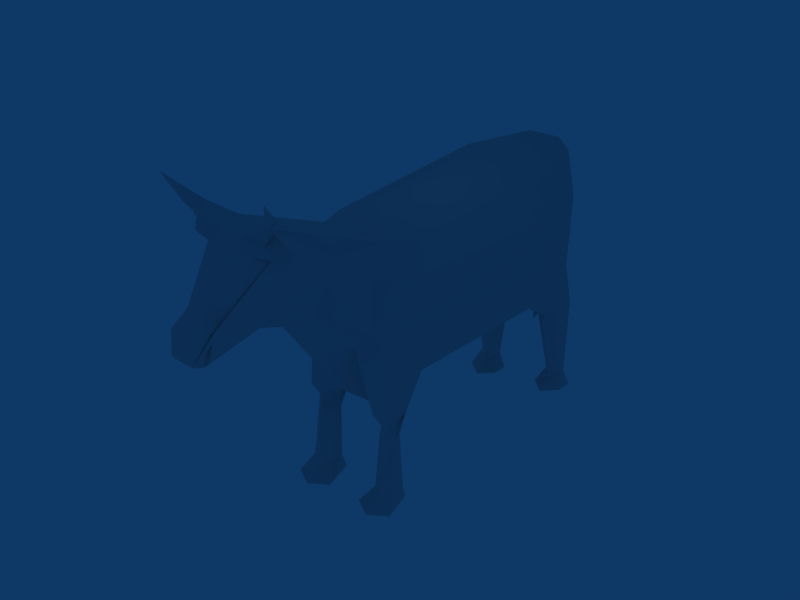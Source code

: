 # Source: cow.blend  (saved by Blender 2.49.2; exported with 4.5.12 LTS)
import bpy
from mathutils import Matrix  # noqa: F401  (used for matrix-valued properties, if any)

bpy.ops.wm.read_factory_settings(use_empty=True)
scene = bpy.context.scene
scene.name = 'Scene'

# ---- collections
col_collection_1 = bpy.data.collections.new('Collection 1'); scene.collection.children.link(col_collection_1)

# ---- materials (node trees are filled in below, after node groups)
mat_material = bpy.data.materials.new('Material')
mat_material.alpha_threshold = 0.0
mat_material.roughness = 0.5
mat_material.line_color = (0.0, 0.0, 0.0, 1.0)

# ---- material node trees

# ---- world
world_world = bpy.data.worlds.new('World'); scene.world = world_world
world_world.color = (0.05656, 0.2208, 0.4)
world_world.use_sun_shadow = False
world_world.sun_shadow_jitter_overblur = 0.0
world_world.cycles.sampling_method = 'MANUAL'
world_world.cycles.sample_map_resolution = 256

# ---- lights
light_spot = bpy.data.lights.new('Spot', 'POINT')
light_spot.transmission_factor = 0.0
light_spot.cutoff_distance = 30.0
light_spot.energy = 100.0
light_spot.shadow_buffer_clip_start = 1.001
light_spot.shadow_soft_size = 1.0
light_spot.shadow_maximum_resolution = 0.006
light_spot.use_absolute_resolution = True
light_spot.cycles.use_multiple_importance_sampling = False

# ---- meshes
me_mesh = bpy.data.meshes.new('Mesh')
me_mesh.from_pydata([(6.937, 23.04, -11.03), (1.239, 24.35, -12.49), (-1.456, 23.56, -12.49), (-7.694, 22.77, -10.48), (6.86, 14.38, -14.49), (1.162, 14.12, -15.95), (-1.533, 14.38, -15.95), (-7.694, 14.64, -13.03), (6.706, -8.171, -13.76), (1.008, -8.171, -15.95), (-1.764, -8.171, -15.77), (-7.925, -8.171, -13.03), (5.859, -14.2, -8.116), (0.392, -13.94, -16.68), (-1.225, -13.94, -16.68), (-7.232, -14.2, -8.116), (2.933, -21.02, -3.016), (0.931, -23.38, -3.562), (-1.764, -23.38, -3.562), (-4.151, -21.02, -2.287), (3.087, -24.17, 0.8093), (0.931, -29.41, -1.194), (-1.918, -29.41, -1.194), (-4.382, -23.91, 1.538), (1.547, -35.44, -1.923), (0.469, -35.44, -3.38), (-1.61, -35.44, -3.38), (-2.996, -35.18, -1.194), (6.167, 20.41, 3.724), (2.317, 26.45, 5.181), (-2.226, 26.45, 5.181), (-6.77, 20.41, 3.724), (6.167, 18.58, 4.088), (2.779, 18.58, 5.91), (-2.765, 18.58, 5.91), (-6.847, 18.58, 4.27), (5.936, -6.86, 2.813), (2.548, -6.86, 4.634), (-2.996, -6.86, 4.634), (-7.078, -6.86, 2.813), (3.703, -12.1, 3.359), (1.547, -13.94, 4.634), (-2.149, -13.68, 4.634), (-4.844, -12.1, 3.359), (2.548, -27.05, 9.553), (0.392, -27.84, 10.46), (-1.379, -27.84, 10.46), (-3.766, -27.05, 9.553), (2.702, -29.94, 7.549), (1.239, -29.94, 9.553), (-2.226, -29.94, 9.553), (-3.997, -29.94, 7.549), (1.778, -34.13, 1.72), (0.469, -34.13, 3.359), (-1.61, -34.13, 3.359), (-3.073, -34.13, 1.72), (8.324, 20.94, -5.93), (4.088, 26.18, -6.295), (-3.997, 26.18, -6.295), (-8.31, 20.94, -5.93), (-9.85, 12.02, -7.57), (-9.542, -5.811, -6.295), (-7.078, -16.56, -5.384), (-4.459, -21.02, 1.72), (-4.767, -27.31, 2.813), (-3.15, -35.18, 0.8093), (-2.303, -37.28, -2.287), (1.162, -37.54, -2.287), (2.009, -35.44, 0.8093), (3.78, -27.31, 2.813), (3.626, -21.02, 1.72), (6.398, -16.83, -5.384), (9.094, -6.073, -6.295), (9.787, 11.76, -7.57), (8.324, 21.2, 0.0807), (2.856, 28.28, 2.995), (-2.688, 28.28, 2.995), (-8.31, 21.2, 0.0807), (-9.619, 13.33, -0.2836), (-8.926, -10.27, -0.1015), (-5.615, -14.73, -0.1015), (-3.843, -18.14, 3.906), (-4.767, -27.84, 7.549), (-3.458, -33.87, 1.174), (-2.303, -37.02, 0.8093), (1.162, -37.02, 0.8093), (2.317, -33.87, 1.174), (3.78, -27.84, 7.549), (3.01, -18.4, 3.906), (5.012, -14.73, -0.1015), (8.324, -10.53, -0.1015), (9.479, 13.07, -0.2836), (6.013, 26.45, -18.68), (3.164, 26.45, -18.32), (-3.15, 25.4, -18.5), (-6.231, 25.4, -18.5), (6.013, 22.25, -18.68), (3.164, 22.25, -18.5), (-3.227, 21.2, -18.32), (-6.231, 21.2, -18.32), (5.705, -8.433, -16.5), (2.856, -8.433, -16.31), (-3.458, -8.433, -16.13), (-6.539, -8.433, -15.95), (5.705, -10.27, -19.77), (2.856, -10.27, -19.59), (-3.458, -10.27, -19.41), (-6.539, -10.27, -19.23), (6.244, 25.92, -20.68), (3.857, 25.92, -20.68), (-3.227, 24.61, -20.87), (-6.308, 24.87, -20.87), (6.244, 22.25, -20.87), (3.78, 22.25, -20.87), (-3.304, 21.2, -20.87), (-6.308, 21.2, -20.68), (5.474, -10.79, -21.96), (3.934, -10.79, -21.96), (-4.074, -10.79, -21.78), (-6.077, -10.79, -21.6), (5.936, -12.1, -21.96), (3.472, -12.1, -21.96), (-3.612, -12.1, -21.78), (-6.616, -12.1, -21.6), (6.552, 25.13, -29.06), (3.934, 25.4, -29.25), (-3.612, 23.56, -29.06), (-6.385, 23.56, -28.88), (6.552, 24.61, -29.25), (3.934, 24.61, -29.25), (-3.612, 22.77, -29.06), (-6.385, 23.04, -29.06), (6.244, -11.06, -29.43), (3.626, -11.06, -29.43), (-3.92, -11.06, -29.06), (-6.693, -11.06, -28.88), (6.167, -13.42, -29.25), (3.549, -13.15, -29.25), (-3.997, -13.15, -28.88), (-6.693, -13.15, -28.88), (7.246, 25.66, -31.25), (2.933, 25.66, -31.25), (-2.842, 23.82, -31.43), (-7.309, 24.09, -31.43), (7.246, 23.3, -31.25), (2.933, 23.3, -31.25), (-2.919, 21.46, -31.43), (-7.386, 21.73, -31.43), (6.013, -10.27, -31.25), (3.318, -10.27, -31.25), (-3.92, -10.27, -31.25), (-6.693, -10.27, -31.25), (7.169, -14.73, -31.25), (2.163, -14.73, -31.25), (-2.765, -14.73, -31.25), (-7.925, -14.73, -31.25), (-4.844, 19.63, -31.43), (-4.921, 13.33, -14.67), (-5.23, -16.3, -31.25), (-3.689, -15.78, -8.298), (-4.921, 18.84, -16.31), (-4.844, 20.15, -18.32), (-5.23, -14.73, -17.22), (-5.152, -13.42, -19.23), (-4.844, 19.89, -19.59), (-4.844, 19.89, -20.68), (-5.152, -13.42, -20.5), (-5.152, -13.42, -21.78), (-4.844, 20.94, -24.33), (-4.844, 21.73, -29.06), (-5.152, -13.94, -25.42), (-5.152, -13.94, -28.7), (-4.844, 21.46, -30.16), (-5.152, -14.46, -29.97), (5.012, 21.46, -31.43), (5.089, 13.33, -14.86), (4.704, -16.3, -31.25), (3.318, -16.3, -8.298), (5.089, 14.91, -14.86), (5.166, 20.94, -18.68), (4.858, -14.99, -17.41), (4.858, -13.42, -19.77), (5.166, 20.94, -19.59), (5.089, 21.2, -20.87), (4.781, -13.42, -20.68), (4.781, -13.42, -21.96), (5.089, 22.25, -24.33), (5.089, 23.3, -29.25), (4.781, -13.94, -25.42), (4.781, -13.94, -29.06), (5.089, 23.3, -29.97), (4.704, -14.73, -29.97), (0.931, 29.07, 2.631), (0.08393, 29.33, 2.631), (0.931, 28.28, -0.2836), (-0.7631, 28.28, -0.2836), (0.777, 28.28, -19.59), (-0.6091, 28.28, -19.59), (0.777, 26.71, -22.14), (-0.1471, 26.71, -23.42), (3.626, -27.84, 9.553), (4.396, -29.15, 11.37), (-4.921, -29.15, 11.56), (-4.382, -27.58, 9.735), (3.549, -29.15, 8.642), (4.935, -30.46, 10.83), (-5.538, -30.46, 10.83), (-4.382, -29.15, 8.642), (6.86, -30.46, 12.83), (7.169, -32.3, 15.02), (-7.848, -32.3, 14.84), (-7.771, -30.46, 12.83), (5.859, -30.2, 11.92), (5.859, -31.25, 11.74), (-6.462, -30.72, 11.37), (-6.77, -30.2, 11.92), (5.166, -27.84, 7.731), (-6.847, -27.84, 7.731), (4.858, -28.36, 7.002), (-6.462, -28.36, 7.002), (6.706, -28.1, 8.278), (-7.925, -28.1, 8.278), (6.398, -28.63, 7.185), (-7.54, -28.63, 7.185)], [], [(142, 147, 143), (156, 142, 146), (147, 142, 156), (174, 140, 144), (145, 140, 174), (176, 148, 152), (140, 145, 141), (150, 155, 151), (158, 150, 154), (153, 148, 176), (155, 150, 158), (148, 153, 149), (190, 145, 174), (172, 147, 156), (191, 153, 176), (173, 155, 158), (126, 146, 142), (136, 176, 152), (128, 174, 144), (131, 143, 147), (129, 141, 145), (127, 142, 143), (137, 149, 153), (130, 156, 146), (133, 148, 149), (124, 144, 140), (132, 152, 148), (134, 154, 150), (138, 158, 154), (135, 150, 151), (125, 140, 141), (139, 151, 155), (145, 190, 187), (147, 172, 169), (128, 190, 174), (153, 191, 189), (136, 191, 176), (130, 172, 156), (138, 173, 158), (155, 173, 171), (145, 187, 129), (152, 132, 136), (148, 133, 132), (149, 137, 133), (141, 129, 125), (153, 189, 137), (144, 124, 128), (140, 125, 124), (146, 126, 130), (143, 131, 127), (142, 127, 126), (150, 135, 134), (154, 134, 138), (147, 169, 131), (155, 171, 139), (151, 139, 135), (191, 136, 189), (190, 128, 187), (172, 130, 169), (173, 138, 171), (188, 137, 189), (170, 139, 171), (186, 129, 187), (168, 131, 169), (116, 136, 132), (121, 133, 137), (117, 132, 133), (120, 189, 136), (119, 134, 135), (118, 138, 134), (122, 171, 138), (112, 187, 128), (123, 135, 139), (108, 128, 124), (113, 125, 129), (110, 130, 126), (109, 124, 125), (111, 126, 127), (114, 169, 130), (115, 127, 131), (137, 188, 185), (120, 188, 189), (122, 170, 171), (139, 170, 167), (112, 186, 187), (129, 186, 183), (114, 168, 169), (131, 168, 165), (133, 121, 117), (137, 185, 121), (132, 117, 116), (136, 116, 120), (139, 167, 123), (135, 123, 119), (134, 119, 118), (138, 118, 122), (128, 108, 112), (129, 183, 113), (130, 110, 114), (125, 113, 109), (126, 111, 110), (127, 115, 111), (124, 109, 108), (131, 165, 115), (188, 120, 185), (170, 122, 167), (186, 112, 183), (168, 114, 165), (197, 198, 199), (184, 121, 185), (166, 123, 167), (104, 185, 120), (105, 117, 121), (106, 167, 122), (107, 119, 123), (121, 184, 181), (104, 184, 185), (123, 166, 163), (198, 197, 196), (106, 166, 167), (182, 113, 183), (121, 181, 105), (164, 115, 165), (96, 183, 112), (100, 120, 116), (184, 104, 181), (97, 109, 113), (101, 116, 117), (92, 112, 108), (94, 114, 110), (123, 163, 107), (95, 110, 111), (98, 165, 114), (102, 122, 118), (99, 111, 115), (93, 108, 109), (103, 118, 119), (96, 182, 183), (166, 106, 163), (113, 182, 179), (115, 164, 161), (98, 164, 165), (113, 179, 97), (120, 100, 104), (112, 92, 96), (110, 95, 94), (114, 94, 98), (117, 105, 101), (108, 93, 92), (109, 97, 93), (111, 99, 95), (122, 102, 106), (115, 161, 99), (182, 96, 179), (119, 107, 103), (180, 105, 181), (164, 98, 161), (162, 107, 163), (14, 163, 106), (116, 101, 100), (118, 103, 102), (14, 162, 163), (5, 93, 97), (160, 99, 161), (13, 101, 105), (6, 161, 98), (178, 97, 179), (106, 10, 14), (4, 179, 96), (10, 106, 102), (6, 160, 161), (8, 104, 100), (7, 95, 99), (97, 175, 5), (1, 92, 93), (2, 98, 94), (14, 9, 13), (99, 160, 157), (9, 100, 101), (101, 13, 9), (0, 96, 92), (9, 14, 10), (97, 178, 175), (4, 178, 179), (5, 10, 6), (12, 181, 104), (10, 5, 9), (3, 94, 95), (93, 5, 1), (160, 6, 157), (98, 2, 6), (175, 9, 5), (100, 9, 8), (99, 157, 7), (194, 199, 198), (105, 180, 177), (4, 9, 175), (11, 102, 103), (102, 11, 10), (12, 180, 181), (11, 6, 10), (107, 162, 159), (105, 177, 13), (6, 1, 5), (178, 4, 175), (9, 4, 8), (96, 0, 4), (195, 197, 199), (6, 11, 157), (15, 103, 107), (95, 7, 3), (162, 14, 159), (1, 0, 92), (104, 8, 12), (94, 3, 2), (157, 11, 7), (1, 6, 2), (192, 198, 196), (103, 15, 11), (13, 18, 14), (193, 196, 197), (73, 8, 4), (107, 159, 15), (180, 12, 177), (61, 7, 11), (58, 1, 2), (4, 0, 56), (60, 3, 7), (57, 0, 1), (59, 2, 3), (177, 17, 13), (72, 12, 8), (4, 56, 73), (8, 73, 72), (7, 61, 60), (14, 19, 159), (62, 11, 15), (1, 58, 57), (11, 62, 61), (2, 59, 58), (199, 194, 195), (3, 60, 59), (18, 13, 17), (0, 57, 56), (19, 14, 18), (12, 17, 177), (198, 192, 194), (12, 72, 71), (159, 19, 15), (197, 195, 193), (71, 16, 12), (17, 12, 16), (91, 72, 73), (196, 193, 192), (79, 60, 61), (78, 59, 60), (74, 73, 56), (77, 58, 59), (80, 61, 62), (90, 71, 72), (15, 63, 62), (76, 57, 58), (75, 56, 57), (67, 26, 25), (63, 15, 19), (17, 22, 18), (26, 21, 25), (60, 79, 78), (16, 21, 17), (26, 67, 66), (73, 74, 91), (61, 80, 79), (66, 27, 26), (16, 71, 70), (72, 91, 90), (22, 17, 21), (59, 78, 77), (21, 26, 22), (27, 22, 26), (71, 90, 89), (25, 68, 67), (25, 20, 24), (68, 25, 24), (18, 23, 19), (20, 25, 21), (89, 70, 71), (85, 66, 67), (23, 18, 22), (58, 77, 76), (21, 16, 20), (56, 75, 74), (27, 66, 65), (62, 81, 80), (22, 27, 23), (84, 65, 66), (66, 85, 84), (70, 20, 16), (86, 67, 68), (57, 76, 75), (67, 86, 85), (81, 62, 63), (65, 23, 27), (69, 24, 20), (24, 69, 68), (64, 19, 23), (39, 78, 79), (19, 64, 63), (75, 195, 194), (36, 89, 90), (65, 84, 83), (43, 79, 80), (28, 91, 74), (32, 90, 91), (52, 85, 86), (35, 77, 78), (83, 64, 65), (53, 84, 85), (76, 193, 195), (20, 70, 69), (23, 65, 64), (54, 83, 84), (70, 89, 88), (195, 75, 76), (79, 43, 39), (89, 36, 40), (85, 52, 53), (83, 54, 55), (31, 76, 77), (90, 32, 36), (78, 39, 35), (40, 88, 89), (29, 194, 192), (84, 53, 54), (91, 28, 32), (77, 35, 31), (194, 29, 75), (29, 74, 75), (88, 69, 70), (74, 29, 28), (68, 87, 86), (55, 82, 83), (86, 48, 52), (30, 192, 193), (193, 76, 30), (36, 41, 40), (43, 38, 39), (87, 68, 69), (64, 83, 82), (32, 37, 36), (41, 36, 37), (82, 63, 64), (76, 31, 30), (38, 43, 42), (80, 47, 43), (48, 53, 52), (39, 34, 35), (63, 82, 81), (192, 30, 29), (35, 30, 31), (34, 39, 38), (47, 80, 81), (37, 42, 41), (42, 37, 38), (28, 33, 32), (69, 88, 87), (33, 28, 29), (50, 55, 54), (37, 32, 33), (30, 35, 34), (33, 38, 37), (48, 86, 87), (34, 29, 30), (49, 54, 53), (38, 33, 34), (82, 55, 51), (88, 40, 44), (29, 34, 33), (47, 42, 43), (45, 40, 41), (55, 50, 51), (51, 81, 82), (46, 41, 42), (53, 48, 49), (44, 87, 88), (81, 51, 47), (51, 223, 219), (223, 217, 219), (48, 216, 218), (218, 220, 222), (204, 218, 222), (54, 49, 50), (40, 45, 44), (220, 218, 216), (218, 204, 48), (217, 223, 221), (223, 51, 207), (219, 47, 51), (207, 221, 223), (47, 219, 217), (42, 47, 46), (87, 44, 48), (216, 48, 44), (200, 222, 220), (41, 46, 45), (44, 220, 216), (222, 200, 204), (203, 217, 221), (204, 49, 48), (221, 207, 203), (51, 206, 207), (217, 203, 47), (220, 44, 200), (206, 51, 50), (49, 204, 205), (203, 46, 47), (45, 50, 49), (215, 203, 207), (50, 45, 46), (44, 201, 200), (205, 45, 49), (214, 207, 206), (212, 205, 204), (208, 204, 200), (201, 44, 45), (202, 50, 46), (46, 203, 202), (207, 214, 215), (50, 202, 206), (45, 205, 201), (204, 208, 212), (213, 201, 205), (211, 202, 203), (203, 215, 211), (205, 212, 213), (209, 200, 201), (208, 213, 212), (210, 206, 202), (206, 210, 214), (200, 209, 208), (210, 215, 214), (201, 213, 209), (202, 211, 210), (213, 208, 209), (215, 210, 211)])
_uv = me_mesh.uv_layers.new(name='UVTex')
_uv.uv.foreach_set('vector', [0.8789, 0.01172, 0.8477, 0.01562, 0.8789, 0.01562, 0.8242, 0.01562, 0.8789, 0.01172, 0.8477, 0.01172, 0.8477, 0.01562, 0.8789, 0.01172, 0.8242, 0.01562, 0.8242, 0.01562, 0.8984, 0.02344, 0.8477, 0.01562, 0.8477, 0.01562, 0.8984, 0.02344, 0.8242, 0.01562, 0.3516, 0.02344, 0.418, 0.01953, 0.3711, 0.02344, 0.8984, 0.02344, 0.8477, 0.01562, 0.9023, 0.01562, 0.418, 0.02344, 0.3711, 0.02344, 0.4258, 0.02344, 0.3516, 0.02344, 0.418, 0.02344, 0.3711, 0.01953, 0.3711, 0.02344, 0.418, 0.01953, 0.3516, 0.02344, 0.3711, 0.02344, 0.418, 0.02344, 0.3516, 0.02344, 0.418, 0.01953, 0.3711, 0.02344, 0.4141, 0.02344, 0.8477, 0.04297, 0.8477, 0.01562, 0.8242, 0.01562, 0.8438, 0.04297, 0.8477, 0.01562, 0.8242, 0.01562, 0.3711, 0.05078, 0.3711, 0.02344, 0.3516, 0.02344, 0.375, 0.05078, 0.3711, 0.02344, 0.3516, 0.02344, 0.9102, 0.06641, 0.8477, 0.01172, 0.8789, 0.01172, 0.3906, 0.06641, 0.3516, 0.02344, 0.3711, 0.02344, 0.8516, 0.0625, 0.8242, 0.01562, 0.8477, 0.01562, 0.8516, 0.07422, 0.8789, 0.01562, 0.8477, 0.01562, 0.8516, 0.0625, 0.9023, 0.01562, 0.8477, 0.01562, 0.8789, 0.07422, 0.8789, 0.01172, 0.8789, 0.01562, 0.3906, 0.06641, 0.4141, 0.02344, 0.3711, 0.02344, 0.8516, 0.07031, 0.8242, 0.01562, 0.8477, 0.01172, 0.4258, 0.06641, 0.418, 0.01953, 0.4141, 0.02344, 0.9102, 0.06641, 0.8477, 0.01562, 0.8984, 0.02344, 0.4297, 0.07031, 0.3711, 0.02344, 0.418, 0.01953, 0.4297, 0.07812, 0.3711, 0.01953, 0.418, 0.02344, 0.3906, 0.07422, 0.3516, 0.02344, 0.3711, 0.01953, 0.418, 0.07422, 0.418, 0.02344, 0.4258, 0.02344, 0.9062, 0.0625, 0.8984, 0.02344, 0.9023, 0.01562, 0.3906, 0.07812, 0.4258, 0.02344, 0.3711, 0.02344, 0.8477, 0.01562, 0.8477, 0.04297, 0.8398, 0.0625, 0.8477, 0.01562, 0.8438, 0.04297, 0.8398, 0.07031, 0.8516, 0.0625, 0.8477, 0.04297, 0.8242, 0.01562, 0.3711, 0.02344, 0.3711, 0.05078, 0.3828, 0.07031, 0.3906, 0.06641, 0.3711, 0.05078, 0.3516, 0.02344, 0.8516, 0.07031, 0.8438, 0.04297, 0.8242, 0.01562, 0.3906, 0.07422, 0.375, 0.05078, 0.3516, 0.02344, 0.3711, 0.02344, 0.375, 0.05078, 0.3828, 0.07812, 0.8477, 0.01562, 0.8398, 0.0625, 0.8516, 0.0625, 0.3711, 0.02344, 0.4297, 0.07031, 0.3906, 0.06641, 0.418, 0.01953, 0.4258, 0.06641, 0.4297, 0.07031, 0.4141, 0.02344, 0.3906, 0.06641, 0.4258, 0.06641, 0.9023, 0.01562, 0.8516, 0.0625, 0.9062, 0.0625, 0.3711, 0.02344, 0.3828, 0.07031, 0.3906, 0.06641, 0.8477, 0.01562, 0.9102, 0.06641, 0.8516, 0.0625, 0.8984, 0.02344, 0.9062, 0.0625, 0.9102, 0.06641, 0.8477, 0.01172, 0.9102, 0.06641, 0.8516, 0.07031, 0.8789, 0.01562, 0.8516, 0.07422, 0.8789, 0.07422, 0.8789, 0.01172, 0.8789, 0.07422, 0.9102, 0.06641, 0.418, 0.02344, 0.418, 0.07422, 0.4297, 0.07812, 0.3711, 0.01953, 0.4297, 0.07812, 0.3906, 0.07422, 0.8477, 0.01562, 0.8398, 0.07031, 0.8516, 0.07422, 0.3711, 0.02344, 0.3828, 0.07812, 0.3906, 0.07812, 0.4258, 0.02344, 0.3906, 0.07812, 0.418, 0.07422, 0.3711, 0.05078, 0.3906, 0.06641, 0.3828, 0.07031, 0.8477, 0.04297, 0.8516, 0.0625, 0.8398, 0.0625, 0.8438, 0.04297, 0.8516, 0.07031, 0.8398, 0.07031, 0.375, 0.05078, 0.3906, 0.07422, 0.3828, 0.07812, 0.3867, 0.2266, 0.3906, 0.06641, 0.3828, 0.07031, 0.3867, 0.2266, 0.3906, 0.07812, 0.3828, 0.07812, 0.8672, 0.2383, 0.8516, 0.0625, 0.8398, 0.0625, 0.8672, 0.2383, 0.8516, 0.07422, 0.8398, 0.07031, 0.4258, 0.3047, 0.3906, 0.06641, 0.4297, 0.07031, 0.4102, 0.3086, 0.4258, 0.06641, 0.3906, 0.06641, 0.4297, 0.3047, 0.4297, 0.07031, 0.4258, 0.06641, 0.4102, 0.3086, 0.3828, 0.07031, 0.3906, 0.06641, 0.4219, 0.3086, 0.4297, 0.07812, 0.418, 0.07422, 0.4336, 0.3125, 0.3906, 0.07422, 0.4297, 0.07812, 0.4102, 0.3086, 0.3828, 0.07812, 0.3906, 0.07422, 0.8594, 0.3125, 0.8398, 0.0625, 0.8516, 0.0625, 0.4102, 0.3125, 0.418, 0.07422, 0.3906, 0.07812, 0.9219, 0.3203, 0.8516, 0.0625, 0.9102, 0.06641, 0.8555, 0.3125, 0.9062, 0.0625, 0.8516, 0.0625, 0.9336, 0.3203, 0.8516, 0.07031, 0.9102, 0.06641, 0.9336, 0.3203, 0.9102, 0.06641, 0.9062, 0.0625, 0.8828, 0.3203, 0.9102, 0.06641, 0.8789, 0.07422, 0.8555, 0.3164, 0.8398, 0.07031, 0.8516, 0.07031, 0.8555, 0.3203, 0.8789, 0.07422, 0.8516, 0.07422, 0.3906, 0.06641, 0.3867, 0.2266, 0.3633, 0.3047, 0.4102, 0.3086, 0.3867, 0.2266, 0.3828, 0.07031, 0.4102, 0.3086, 0.3867, 0.2266, 0.3828, 0.07812, 0.3906, 0.07812, 0.3867, 0.2266, 0.3672, 0.3086, 0.8594, 0.3125, 0.8672, 0.2383, 0.8398, 0.0625, 0.8516, 0.0625, 0.8672, 0.2383, 0.8398, 0.3125, 0.8555, 0.3164, 0.8672, 0.2383, 0.8398, 0.07031, 0.8516, 0.07422, 0.8672, 0.2383, 0.8398, 0.3164, 0.4258, 0.06641, 0.4102, 0.3086, 0.4297, 0.3047, 0.3906, 0.06641, 0.3633, 0.3047, 0.4102, 0.3086, 0.4297, 0.07031, 0.4297, 0.3047, 0.4258, 0.3047, 0.3906, 0.06641, 0.4258, 0.3047, 0.4102, 0.3086, 0.3906, 0.07812, 0.3672, 0.3086, 0.4102, 0.3125, 0.418, 0.07422, 0.4102, 0.3125, 0.4219, 0.3086, 0.4297, 0.07812, 0.4219, 0.3086, 0.4336, 0.3125, 0.3906, 0.07422, 0.4336, 0.3125, 0.4102, 0.3086, 0.8516, 0.0625, 0.9219, 0.3203, 0.8594, 0.3125, 0.8516, 0.0625, 0.8398, 0.3125, 0.8555, 0.3125, 0.8516, 0.07031, 0.9336, 0.3203, 0.8555, 0.3164, 0.9062, 0.0625, 0.8555, 0.3125, 0.9336, 0.3203, 0.9102, 0.06641, 0.8828, 0.3203, 0.9336, 0.3203, 0.8789, 0.07422, 0.8555, 0.3203, 0.8828, 0.3203, 0.9102, 0.06641, 0.9336, 0.3203, 0.9219, 0.3203, 0.8516, 0.07422, 0.8398, 0.3164, 0.8555, 0.3203, 0.3867, 0.2266, 0.4102, 0.3086, 0.3633, 0.3047, 0.3867, 0.2266, 0.4102, 0.3086, 0.3672, 0.3086, 0.8672, 0.2383, 0.8594, 0.3125, 0.8398, 0.3125, 0.8672, 0.2383, 0.8555, 0.3164, 0.8398, 0.3164, 0.9844, 0.5391, 0.9688, 0.6328, 0.9531, 0.5391, 0.3672, 0.3398, 0.4102, 0.3086, 0.3633, 0.3047, 0.3672, 0.3398, 0.4102, 0.3125, 0.3672, 0.3086, 0.4336, 0.3555, 0.3633, 0.3047, 0.4102, 0.3086, 0.4336, 0.3594, 0.4297, 0.3047, 0.4102, 0.3086, 0.4336, 0.3633, 0.3672, 0.3086, 0.4102, 0.3086, 0.4336, 0.3672, 0.4219, 0.3086, 0.4102, 0.3125, 0.4102, 0.3086, 0.3672, 0.3398, 0.3555, 0.3594, 0.4336, 0.3555, 0.3672, 0.3398, 0.3633, 0.3047, 0.4102, 0.3125, 0.3672, 0.3398, 0.3555, 0.3672, 0.9688, 0.6328, 0.9844, 0.5391, 0.9805, 0.7148, 0.4336, 0.3633, 0.3672, 0.3398, 0.3672, 0.3086, 0.8438, 0.3438, 0.8555, 0.3125, 0.8398, 0.3125, 0.4102, 0.3086, 0.3555, 0.3594, 0.4336, 0.3594, 0.8438, 0.3438, 0.8555, 0.3203, 0.8398, 0.3164, 0.8398, 0.3633, 0.8398, 0.3125, 0.8594, 0.3125, 0.457, 0.4258, 0.4102, 0.3086, 0.4258, 0.3047, 0.3672, 0.3398, 0.4336, 0.3555, 0.3555, 0.3594, 0.8359, 0.3711, 0.9336, 0.3203, 0.8555, 0.3125, 0.457, 0.4336, 0.4258, 0.3047, 0.4297, 0.3047, 0.9219, 0.375, 0.8594, 0.3125, 0.9219, 0.3203, 0.9258, 0.3867, 0.8555, 0.3164, 0.9336, 0.3203, 0.4102, 0.3125, 0.3555, 0.3672, 0.4336, 0.3672, 0.8359, 0.3828, 0.9336, 0.3203, 0.8828, 0.3203, 0.8359, 0.375, 0.8398, 0.3164, 0.8555, 0.3164, 0.457, 0.4375, 0.4102, 0.3086, 0.4336, 0.3125, 0.8359, 0.375, 0.8828, 0.3203, 0.8555, 0.3203, 0.8828, 0.3711, 0.9219, 0.3203, 0.9336, 0.3203, 0.457, 0.4375, 0.4336, 0.3125, 0.4219, 0.3086, 0.8398, 0.3633, 0.8438, 0.3438, 0.8398, 0.3125, 0.3672, 0.3398, 0.4336, 0.3633, 0.3555, 0.3672, 0.8555, 0.3125, 0.8438, 0.3438, 0.8203, 0.3672, 0.8555, 0.3203, 0.8438, 0.3438, 0.8203, 0.375, 0.8359, 0.375, 0.8438, 0.3438, 0.8398, 0.3164, 0.8555, 0.3125, 0.8203, 0.3672, 0.8359, 0.3711, 0.4102, 0.3086, 0.457, 0.4258, 0.4336, 0.3555, 0.8594, 0.3125, 0.9219, 0.375, 0.8398, 0.3633, 0.9336, 0.3203, 0.8359, 0.3828, 0.9258, 0.3867, 0.8555, 0.3164, 0.9258, 0.3867, 0.8359, 0.375, 0.4297, 0.3047, 0.4336, 0.3594, 0.457, 0.4336, 0.9219, 0.3203, 0.8828, 0.3711, 0.9219, 0.375, 0.9336, 0.3203, 0.8359, 0.3711, 0.8828, 0.3711, 0.8828, 0.3203, 0.8359, 0.375, 0.8359, 0.3828, 0.4102, 0.3086, 0.457, 0.4375, 0.4336, 0.3633, 0.8555, 0.3203, 0.8203, 0.375, 0.8359, 0.375, 0.8438, 0.3438, 0.8398, 0.3633, 0.8203, 0.3672, 0.4219, 0.3086, 0.4336, 0.3672, 0.457, 0.4375, 0.375, 0.4102, 0.4336, 0.3594, 0.3555, 0.3594, 0.8438, 0.3438, 0.8359, 0.375, 0.8203, 0.375, 0.3242, 0.4141, 0.4336, 0.3672, 0.3555, 0.3672, 0.375, 0.4727, 0.3555, 0.3672, 0.4336, 0.3633, 0.4258, 0.3047, 0.457, 0.4336, 0.457, 0.4258, 0.4336, 0.3125, 0.457, 0.4375, 0.457, 0.4375, 0.375, 0.4727, 0.3242, 0.4141, 0.3555, 0.3672, 0.7539, 0.4297, 0.8828, 0.3711, 0.8359, 0.3711, 0.8125, 0.4297, 0.8359, 0.375, 0.8203, 0.375, 0.3633, 0.457, 0.457, 0.4336, 0.4336, 0.3594, 0.7148, 0.418, 0.8203, 0.375, 0.8359, 0.375, 0.7578, 0.4609, 0.8359, 0.3711, 0.8203, 0.3672, 0.4336, 0.3633, 0.4648, 0.4141, 0.375, 0.4727, 0.75, 0.5117, 0.8203, 0.3672, 0.8398, 0.3633, 0.4648, 0.4141, 0.4336, 0.3633, 0.457, 0.4375, 0.7148, 0.418, 0.8125, 0.4297, 0.8203, 0.375, 0.457, 0.5039, 0.4336, 0.3555, 0.457, 0.4258, 0.7539, 0.5234, 0.8359, 0.3828, 0.8359, 0.375, 0.8359, 0.3711, 0.7344, 0.4609, 0.7539, 0.4297, 0.9219, 0.5195, 0.9219, 0.375, 0.8828, 0.3711, 0.9062, 0.5117, 0.8359, 0.375, 0.9258, 0.3867, 0.375, 0.4727, 0.4648, 0.4375, 0.3633, 0.457, 0.8359, 0.375, 0.8125, 0.4297, 0.7383, 0.4531, 0.4648, 0.4375, 0.457, 0.4258, 0.457, 0.4336, 0.457, 0.4336, 0.3633, 0.457, 0.4648, 0.4375, 0.7969, 0.5703, 0.8398, 0.3633, 0.9219, 0.375, 0.4648, 0.4375, 0.375, 0.4727, 0.4648, 0.4141, 0.8359, 0.3711, 0.7578, 0.4609, 0.7344, 0.4609, 0.75, 0.5117, 0.7578, 0.4609, 0.8203, 0.3672, 0.7539, 0.4297, 0.4648, 0.4141, 0.7148, 0.418, 0.3867, 0.6211, 0.3555, 0.3594, 0.4336, 0.3555, 0.4648, 0.4141, 0.7539, 0.4297, 0.4648, 0.4375, 0.8008, 0.5703, 0.9258, 0.3867, 0.8359, 0.3828, 0.8828, 0.3711, 0.7539, 0.4297, 0.9219, 0.5195, 0.8125, 0.4297, 0.7148, 0.418, 0.7383, 0.4531, 0.8359, 0.375, 0.9062, 0.5117, 0.7148, 0.418, 0.7344, 0.4609, 0.4648, 0.4375, 0.7539, 0.4297, 0.457, 0.4258, 0.4648, 0.4375, 0.457, 0.5039, 0.8359, 0.375, 0.7383, 0.4531, 0.7539, 0.5234, 0.9531, 0.8242, 0.9531, 0.5391, 0.9688, 0.6328, 0.4336, 0.3594, 0.375, 0.4102, 0.3594, 0.6172, 0.75, 0.5117, 0.4648, 0.4375, 0.7344, 0.4609, 0.4609, 0.5195, 0.457, 0.4375, 0.457, 0.4375, 0.457, 0.4375, 0.4609, 0.5195, 0.4648, 0.4141, 0.3867, 0.6211, 0.375, 0.4102, 0.3555, 0.3594, 0.4609, 0.5195, 0.7148, 0.418, 0.4648, 0.4141, 0.4336, 0.3672, 0.3242, 0.4141, 0.3203, 0.6172, 0.4336, 0.3594, 0.3594, 0.6172, 0.3633, 0.457, 0.7148, 0.418, 0.9219, 0.5195, 0.7539, 0.4297, 0.7578, 0.4609, 0.75, 0.5117, 0.7344, 0.4609, 0.4648, 0.4375, 0.75, 0.5117, 0.457, 0.5039, 0.8398, 0.3633, 0.7969, 0.5703, 0.75, 0.5117, 0.9688, 0.8477, 0.9844, 0.5391, 0.9531, 0.5391, 0.7148, 0.418, 0.4609, 0.5195, 0.7383, 0.4531, 0.3867, 0.6211, 0.457, 0.4375, 0.4336, 0.3672, 0.8359, 0.3828, 0.7539, 0.5234, 0.8008, 0.5703, 0.3242, 0.4141, 0.375, 0.4727, 0.3203, 0.6172, 0.9219, 0.5195, 0.7969, 0.5703, 0.9219, 0.375, 0.4336, 0.3555, 0.457, 0.5039, 0.3867, 0.6211, 0.9258, 0.3867, 0.8008, 0.5703, 0.9062, 0.5117, 0.7383, 0.4531, 0.4609, 0.5195, 0.7539, 0.5234, 0.9219, 0.5195, 0.7148, 0.418, 0.9062, 0.5117, 0.9453, 0.8594, 0.9688, 0.6328, 0.9805, 0.7148, 0.457, 0.4375, 0.3867, 0.6211, 0.4609, 0.5195, 0.3633, 0.457, 0.1953, 0.6484, 0.375, 0.4727, 0.9531, 0.8828, 0.9805, 0.7148, 0.9844, 0.5391, 0.7188, 0.6289, 0.457, 0.5039, 0.75, 0.5117, 0.4336, 0.3672, 0.3203, 0.6172, 0.3867, 0.6211, 0.375, 0.4102, 0.3867, 0.6211, 0.3594, 0.6172, 0.4922, 0.6602, 0.7539, 0.5234, 0.4609, 0.5195, 0.9492, 0.6523, 0.9219, 0.5195, 0.9062, 0.5117, 0.75, 0.5117, 0.7969, 0.5703, 0.8359, 0.668, 0.7188, 0.6289, 0.8008, 0.5703, 0.7539, 0.5234, 0.9141, 0.6562, 0.7969, 0.5703, 0.9219, 0.5195, 0.8359, 0.668, 0.9062, 0.5117, 0.8008, 0.5703, 0.3594, 0.6172, 0.2109, 0.6641, 0.3633, 0.457, 0.4922, 0.6602, 0.3867, 0.6211, 0.457, 0.5039, 0.75, 0.5117, 0.8359, 0.668, 0.7188, 0.6289, 0.457, 0.5039, 0.7188, 0.6289, 0.4922, 0.6602, 0.7539, 0.5234, 0.4922, 0.6602, 0.7188, 0.6289, 0.375, 0.4727, 0.2305, 0.6836, 0.3203, 0.6172, 0.3555, 0.6797, 0.4609, 0.5195, 0.3867, 0.6211, 0.9219, 0.5195, 0.9492, 0.6523, 0.9141, 0.6562, 0.4609, 0.5195, 0.3555, 0.6797, 0.4922, 0.6602, 0.9062, 0.5117, 0.8359, 0.668, 0.9492, 0.6523, 0.9531, 0.5391, 0.9531, 0.8242, 0.9688, 0.8477, 0.8008, 0.5703, 0.7188, 0.6289, 0.8359, 0.668, 0.1953, 0.6484, 0.3633, 0.457, 0.2109, 0.6641, 0.7969, 0.5703, 0.9141, 0.6562, 0.8359, 0.668, 0.2305, 0.6836, 0.375, 0.4727, 0.1953, 0.6484, 0.3867, 0.6211, 0.2109, 0.6641, 0.3594, 0.6172, 0.9688, 0.6328, 0.9453, 0.8594, 0.9531, 0.8242, 0.3867, 0.6211, 0.4922, 0.6602, 0.3555, 0.6797, 0.3203, 0.6172, 0.2305, 0.6836, 0.3867, 0.6211, 0.9844, 0.5391, 0.9688, 0.8477, 0.9531, 0.8828, 0.3555, 0.6797, 0.2305, 0.668, 0.3867, 0.6211, 0.2109, 0.6641, 0.3867, 0.6211, 0.2305, 0.668, 0.7344, 0.793, 0.4922, 0.6602, 0.7188, 0.6289, 0.9805, 0.7148, 0.9531, 0.8828, 0.9453, 0.8594, 0.4375, 0.8008, 0.7188, 0.6289, 0.4922, 0.6602, 0.7344, 0.793, 0.8359, 0.668, 0.7188, 0.6289, 0.8359, 0.8008, 0.7188, 0.6289, 0.8359, 0.668, 0.8359, 0.8008, 0.9492, 0.6523, 0.8359, 0.668, 0.3789, 0.8008, 0.4922, 0.6602, 0.3555, 0.6797, 0.4375, 0.8008, 0.3555, 0.6797, 0.4922, 0.6602, 0.3867, 0.6211, 0.2422, 0.793, 0.3555, 0.6797, 0.9258, 0.875, 0.9141, 0.6562, 0.9492, 0.6523, 0.9258, 0.875, 0.8359, 0.668, 0.9141, 0.6562, 0.1562, 0.2383, 0.09375, 0.1836, 0.1797, 0.1875, 0.2422, 0.793, 0.3867, 0.6211, 0.2305, 0.6836, 0.2109, 0.6641, 0.1094, 0.7188, 0.1953, 0.6484, 0.04688, 0.7344, 0.1055, 0.7031, 0.04688, 0.7148, 0.7188, 0.6289, 0.4375, 0.8008, 0.7344, 0.793, 0.2305, 0.668, 0.1055, 0.7031, 0.2109, 0.6641, 0.09375, 0.1836, 0.1562, 0.2383, 0.09766, 0.2344, 0.7188, 0.6289, 0.8359, 0.8008, 0.7344, 0.793, 0.4922, 0.6602, 0.3789, 0.8008, 0.4375, 0.8008, 0.09766, 0.2344, 0.05859, 0.2305, 0.09375, 0.1836, 0.2305, 0.668, 0.3555, 0.6797, 0.2422, 0.793, 0.4922, 0.6602, 0.7344, 0.793, 0.4375, 0.8008, 0.1094, 0.7188, 0.2109, 0.6641, 0.1055, 0.7031, 0.8359, 0.668, 0.7344, 0.793, 0.8359, 0.8008, 0.1055, 0.7031, 0.04688, 0.7344, 0.1094, 0.7188, 0.04688, 0.7812, 0.1094, 0.7188, 0.04688, 0.7344, 0.3555, 0.6797, 0.4375, 0.8008, 0.3789, 0.8008, 0.1797, 0.1875, 0.207, 0.2773, 0.1562, 0.2383, 0.04688, 0.7148, 0.1758, 0.7656, 0.04688, 0.7656, 0.207, 0.2773, 0.1797, 0.1875, 0.2188, 0.2188, 0.1953, 0.6484, 0.1758, 0.7812, 0.2305, 0.6836, 0.1758, 0.7656, 0.04688, 0.7148, 0.1055, 0.7031, 0.3789, 0.8008, 0.2422, 0.793, 0.3555, 0.6797, 0.168, 0.3359, 0.09766, 0.2344, 0.1562, 0.2383, 0.1758, 0.7812, 0.1953, 0.6484, 0.1094, 0.7188, 0.9492, 0.6523, 0.8359, 0.8008, 0.9258, 0.875, 0.1055, 0.7031, 0.2305, 0.668, 0.1758, 0.7656, 0.8359, 0.668, 0.9258, 0.875, 0.8359, 0.8008, 0.05859, 0.2305, 0.09766, 0.2344, 0.07031, 0.2891, 0.3555, 0.6797, 0.2656, 0.8672, 0.3789, 0.8008, 0.1094, 0.7188, 0.04688, 0.7812, 0.1758, 0.7812, 0.1016, 0.3359, 0.07031, 0.2891, 0.09766, 0.2344, 0.09766, 0.2344, 0.168, 0.3359, 0.1016, 0.3359, 0.2422, 0.793, 0.1758, 0.7656, 0.2305, 0.668, 0.2031, 0.3164, 0.1562, 0.2383, 0.207, 0.2773, 0.9141, 0.6562, 0.9258, 0.875, 0.9258, 0.875, 0.1562, 0.2383, 0.2031, 0.3164, 0.168, 0.3359, 0.2656, 0.8672, 0.3555, 0.6797, 0.2422, 0.793, 0.05078, 0.8086, 0.1758, 0.7812, 0.04688, 0.7812, 0.1328, 0.8125, 0.04688, 0.7656, 0.1758, 0.7656, 0.04688, 0.7656, 0.1328, 0.8125, 0.05078, 0.8086, 0.1328, 0.8125, 0.2305, 0.6836, 0.1758, 0.7812, 0.4805, 0.8672, 0.7344, 0.793, 0.4375, 0.8008, 0.2305, 0.6836, 0.1328, 0.8125, 0.2422, 0.793, 0.9258, 0.875, 0.9688, 0.8477, 0.9531, 0.8242, 0.4805, 0.8672, 0.3789, 0.8008, 0.4375, 0.8008, 0.07031, 0.2891, 0.1016, 0.3359, 0.07031, 0.3242, 0.4141, 0.8789, 0.4375, 0.8008, 0.3789, 0.8008, 0.8281, 0.8867, 0.7344, 0.793, 0.8359, 0.8008, 0.8047, 0.8945, 0.4375, 0.8008, 0.7344, 0.793, 0.0625, 0.8438, 0.01172, 0.8203, 0.06641, 0.832, 0.8047, 0.8945, 0.8359, 0.8008, 0.7344, 0.793, 0.06641, 0.832, 0.1328, 0.8125, 0.05078, 0.8086, 0.04688, 0.8945, 0.01172, 0.8203, 0.01172, 0.8203, 0.9258, 0.875, 0.9531, 0.8828, 0.9688, 0.8477, 0.1758, 0.7656, 0.2422, 0.793, 0.1328, 0.8125, 0.1758, 0.7812, 0.05078, 0.8086, 0.1328, 0.8125, 0.0625, 0.8789, 0.06641, 0.832, 0.01172, 0.8203, 0.2422, 0.793, 0.3789, 0.8008, 0.3008, 0.875, 0.9688, 0.8477, 0.9258, 0.875, 0.9258, 0.875, 0.4375, 0.8008, 0.4141, 0.8789, 0.4805, 0.8672, 0.3789, 0.8008, 0.4805, 0.8672, 0.4141, 0.8789, 0.01172, 0.8203, 0.0625, 0.8438, 0.04688, 0.8945, 0.06641, 0.832, 0.0625, 0.8789, 0.0625, 0.8438, 0.8281, 0.8867, 0.9258, 0.875, 0.8359, 0.8008, 0.4375, 0.8008, 0.8047, 0.8945, 0.4805, 0.8672, 0.7344, 0.793, 0.4805, 0.8672, 0.8047, 0.8945, 0.4141, 0.8789, 0.3008, 0.875, 0.3789, 0.8008, 0.9023, 0.9062, 0.9531, 0.8242, 0.9453, 0.8594, 0.01172, 0.8203, 0.04688, 0.8945, 0.0625, 0.8789, 0.7344, 0.793, 0.8281, 0.8867, 0.8047, 0.8945, 0.8359, 0.8008, 0.8047, 0.8945, 0.8281, 0.8867, 0.9531, 0.8242, 0.9023, 0.9062, 0.9258, 0.875, 0.9023, 0.9062, 0.8359, 0.8008, 0.9258, 0.875, 0.3008, 0.875, 0.1328, 0.8125, 0.2422, 0.793, 0.8359, 0.8008, 0.9023, 0.9062, 0.8281, 0.8867, 0.05078, 0.8086, 0.1992, 0.9102, 0.06641, 0.832, 0.0625, 0.8438, 0.1992, 0.9102, 0.06641, 0.832, 0.06641, 0.832, 0.1719, 0.9102, 0.0625, 0.8438, 0.9023, 0.9727, 0.9453, 0.8594, 0.9531, 0.8828, 0.9531, 0.8828, 0.9258, 0.875, 0.9023, 0.9727, 0.4805, 0.8672, 0.3945, 0.8984, 0.4141, 0.8789, 0.4141, 0.8789, 0.4844, 0.9688, 0.4805, 0.8672, 0.1992, 0.9102, 0.05078, 0.8086, 0.1328, 0.8125, 0.1328, 0.8125, 0.06641, 0.832, 0.1992, 0.9102, 0.8047, 0.8945, 0.4805, 0.8984, 0.4805, 0.8672, 0.3945, 0.8984, 0.4805, 0.8672, 0.4805, 0.8984, 0.1992, 0.9102, 0.2422, 0.793, 0.1328, 0.8125, 0.9258, 0.875, 0.8281, 0.8867, 0.9023, 0.9727, 0.4844, 0.9688, 0.4141, 0.8789, 0.3945, 0.9727, 0.3789, 0.8008, 0.1758, 0.9805, 0.4141, 0.8789, 0.1719, 0.9102, 0.04688, 0.8945, 0.0625, 0.8438, 0.4805, 0.8672, 0.8047, 0.9766, 0.8047, 0.8945, 0.2422, 0.793, 0.1992, 0.9102, 0.2656, 0.8672, 0.9453, 0.8594, 0.9023, 0.9727, 0.9023, 0.9062, 0.8047, 0.8945, 0.9023, 0.9727, 0.8281, 0.8867, 0.8047, 0.9766, 0.4805, 0.8672, 0.4844, 0.9688, 0.1758, 0.9805, 0.3789, 0.8008, 0.2656, 0.8672, 0.4805, 0.8984, 0.3945, 0.9727, 0.3945, 0.8984, 0.3945, 0.9727, 0.4805, 0.8984, 0.4844, 0.9688, 0.8281, 0.8867, 0.8047, 0.918, 0.8047, 0.8945, 0.1328, 0.8125, 0.3008, 0.875, 0.1992, 0.9102, 0.8047, 0.918, 0.8281, 0.8867, 0.9023, 0.9062, 0.1406, 0.9844, 0.0625, 0.8438, 0.0625, 0.8789, 0.4805, 0.8984, 0.8047, 0.8945, 0.8047, 0.918, 0.9023, 0.9727, 0.8047, 0.8945, 0.8047, 0.9766, 0.8047, 0.918, 0.4844, 0.9688, 0.4805, 0.8984, 0.1719, 0.9102, 0.06641, 0.832, 0.1992, 0.9102, 0.8047, 0.9766, 0.9023, 0.9062, 0.9023, 0.9727, 0.1211, 0.9961, 0.0625, 0.8789, 0.04688, 0.8945, 0.4844, 0.9688, 0.8047, 0.918, 0.8047, 0.9766, 0.1992, 0.9102, 0.0625, 0.8438, 0.1719, 0.9102, 0.3008, 0.875, 0.4141, 0.8789, 0.1758, 0.9805, 0.9023, 0.9062, 0.8047, 0.9766, 0.8047, 0.918, 0.1758, 0.9805, 0.3945, 0.9727, 0.4141, 0.8789, 0.1562, 1.0, 0.4141, 0.8789, 0.3945, 0.8984, 0.0625, 0.8438, 0.1406, 0.9844, 0.1719, 0.9102, 0.1719, 0.9102, 0.2656, 0.8672, 0.1992, 0.9102, 0.2109, 0.9883, 0.3945, 0.8984, 0.3945, 0.9727, 0.04688, 0.8945, 0.1719, 0.9102, 0.1211, 0.9961, 0.1758, 0.9805, 0.1992, 0.9102, 0.3008, 0.875, 0.2656, 0.8672, 0.1719, 0.9102, 0.1758, 0.9805, 0.1562, 0.5273, 0.1445, 0.5234, 0.125, 0.5078, 0.1445, 0.5234, 0.1172, 0.5391, 0.125, 0.5078, 0.1211, 0.5547, 0.1484, 0.543, 0.1211, 0.5156, 0.1211, 0.5156, 0.1602, 0.5273, 0.1211, 0.5078, 0.1328, 0.5586, 0.1211, 0.5156, 0.1211, 0.5078, 0.0625, 0.8789, 0.1211, 0.9961, 0.1406, 0.9844, 0.4141, 0.8789, 0.1562, 1.0, 0.1758, 0.9805, 0.1602, 0.5273, 0.1211, 0.5156, 0.1484, 0.543, 0.1211, 0.5156, 0.1328, 0.5586, 0.1211, 0.5547, 0.1172, 0.5391, 0.1445, 0.5234, 0.1328, 0.5586, 0.1445, 0.5234, 0.1562, 0.5273, 0.1719, 0.5859, 0.125, 0.5078, 0.1406, 0.5508, 0.1562, 0.5273, 0.1719, 0.5859, 0.1328, 0.5586, 0.1445, 0.5234, 0.1406, 0.5508, 0.125, 0.5078, 0.1172, 0.5391, 0.3945, 0.9727, 0.1758, 0.9805, 0.2109, 0.9883, 0.1992, 0.9102, 0.1758, 0.9805, 0.1719, 0.9102, 0.1484, 0.543, 0.1211, 0.5547, 0.1523, 0.5664, 0.1484, 0.5625, 0.1211, 0.5078, 0.1602, 0.5273, 0.3945, 0.8984, 0.2109, 0.9883, 0.1562, 1.0, 0.1523, 0.5664, 0.1602, 0.5273, 0.1484, 0.543, 0.1211, 0.5078, 0.1484, 0.5625, 0.1328, 0.5586, 0.1523, 0.5781, 0.1172, 0.5391, 0.1328, 0.5586, 0.7695, 0.168, 0.7031, 0.168, 0.7461, 0.09766, 0.1328, 0.5586, 0.1719, 0.5859, 0.1523, 0.5781, 0.5977, 0.1172, 0.5469, 0.207, 0.5859, 0.1562, 0.1172, 0.5391, 0.1523, 0.5781, 0.1406, 0.5508, 0.1602, 0.5273, 0.1523, 0.5664, 0.1484, 0.5625, 0.5469, 0.207, 0.5977, 0.1172, 0.6367, 0.168, 0.7031, 0.168, 0.7695, 0.168, 0.7812, 0.207, 0.625, 0.1797, 0.6367, 0.2344, 0.6758, 0.2227, 0.7031, 0.2305, 0.6367, 0.168, 0.7031, 0.168, 0.5742, 0.1719, 0.625, 0.1797, 0.5859, 0.1562, 0.6367, 0.168, 0.7031, 0.2305, 0.6367, 0.2344, 0.6836, 0.2227, 0.7617, 0.2227, 0.7227, 0.1914, 0.7812, 0.207, 0.7031, 0.2305, 0.7031, 0.168, 0.543, 0.1836, 0.5859, 0.1562, 0.5469, 0.207, 0.7773, 0.2188, 0.7812, 0.207, 0.7695, 0.168, 0.793, 0.2344, 0.7695, 0.168, 0.7227, 0.1914, 0.7617, 0.2227, 0.6836, 0.2227, 0.7031, 0.2305, 0.5508, 0.2383, 0.6367, 0.168, 0.6367, 0.2344, 0.6367, 0.2344, 0.625, 0.1797, 0.5508, 0.2383, 0.5859, 0.1562, 0.543, 0.1836, 0.5742, 0.1719, 0.6367, 0.168, 0.5508, 0.2383, 0.5469, 0.207, 0.7031, 0.2305, 0.7812, 0.207, 0.7617, 0.2227, 0.7695, 0.168, 0.793, 0.2344, 0.7773, 0.2188, 0.7969, 0.207, 0.7617, 0.2227, 0.7812, 0.207, 0.5469, 0.2148, 0.5508, 0.2383, 0.625, 0.1797, 0.625, 0.1797, 0.5742, 0.1719, 0.5469, 0.2148, 0.7812, 0.207, 0.7773, 0.2188, 0.7969, 0.207, 0.832, 0.293, 0.7227, 0.1914, 0.7617, 0.2227, 0.793, 0.2344, 0.7969, 0.207, 0.7773, 0.2188, 0.5039, 0.2773, 0.5469, 0.207, 0.5508, 0.2383, 0.5469, 0.207, 0.5039, 0.2773, 0.543, 0.1836, 0.7227, 0.1914, 0.832, 0.293, 0.793, 0.2344, 0.5039, 0.2773, 0.5742, 0.1719, 0.543, 0.1836, 0.7617, 0.2227, 0.7969, 0.207, 0.832, 0.293, 0.5508, 0.2383, 0.5469, 0.2148, 0.5039, 0.2773, 0.7969, 0.207, 0.793, 0.2344, 0.832, 0.293, 0.5742, 0.1719, 0.5039, 0.2773, 0.5469, 0.2148])
me_mesh.materials.append(mat_material)
me_mesh.use_remesh_preserve_volume = False
me_mesh.use_remesh_preserve_attributes = False
me_mesh.use_mirror_vertex_groups = False
me_mesh.update()
arm_armature = bpy.data.armatures.new('Armature')  # bones are not reproduced

# ---- objects
ob_armature = bpy.data.objects.new('Armature', arm_armature)
ob_mesh = bpy.data.objects.new('Mesh', me_mesh)
ob_lamp = bpy.data.objects.new('Lamp', light_spot)

# ---- transforms, parenting, visibility, modifiers, constraints
ob_armature.location = (7.9e-15, 4.591, 35.58)
ob_armature.rotation_euler = (1.571, -0.0, 1.571)
ob_armature.lock_rotations_4d = False
ob_armature.empty_display_type = 'ARROWS'
ob_armature.color = (0.0, 0.0, 0.0, 1.0)
ob_armature.show_in_front = True
ob_armature.lineart.crease_threshold = 0.0
ob_mesh.parent = ob_armature
ob_mesh.matrix_parent_inverse = Matrix(((-4.371e-08, 1.0, 0.0, -4.591), (4.371e-08, 0.0, 1.0, -35.58), (1.0, 4.371e-08, -4.371e-08, 1.354e-06), (0.0, 0.0, 0.0, 1.0)))
ob_mesh.location = (2.842e-14, -4.768e-07, 31.62)
ob_mesh.scale = (1.0, 1.0, 1.0)
ob_mesh.lock_rotations_4d = False
ob_mesh.empty_display_type = 'ARROWS'
ob_mesh.color = (0.0, 0.0, 0.0, 1.0)
ob_mesh.lineart.crease_threshold = 0.0
_vg = ob_mesh.vertex_groups.new(name='raiz')
_vg = ob_mesh.vertex_groups.new(name='tronco_f')
_vg.add([4, 5, 6, 7, 8, 9, 10, 11, 12, 36, 37, 38, 39, 40, 41, 42, 43, 60, 61, 62, 71, 72, 73, 78, 79, 80, 89, 90, 91, 102, 157, 159, 175, 177], 1.0, 'REPLACE')
_vg = ob_mesh.vertex_groups.new(name='pescoco')
_vg = ob_mesh.vertex_groups.new(name='cara')
_vg.add([15, 16, 17, 18, 19, 20, 21, 22, 23, 24, 25, 26, 27, 40, 41, 42, 43, 44, 45, 46, 47, 48, 49, 50, 51, 52, 53, 54, 55, 62, 63, 64, 65, 66, 67, 68, 69, 70, 71, 80, 81, 82, 83, 84, 85, 86, 87, 88, 89, 159, 200, 201, 202, 203, 204, 205, 206, 207, 208, 209, 210, 211, 212, 213, 214, 215, 216, 217, 218, 219, 220, 221, 222, 223], 1.0, 'REPLACE')
_vg = ob_mesh.vertex_groups.new(name='coxa_fe')
for _i, _w in zip([12, 177], [0.3427, 0.3805]): _vg.add([_i], _w, 'REPLACE')
_vg = ob_mesh.vertex_groups.new(name='perna_fe')
_vg.add([8, 9, 12, 13, 100, 101, 104, 105, 116, 117, 120, 121, 177, 180, 181, 184, 185], 1.0, 'REPLACE')
_vg = ob_mesh.vertex_groups.new(name='pe_fe')
_vg.add([116, 117, 120, 121, 132, 133, 136, 137, 148, 149, 152, 153, 176, 185, 188, 189, 191], 1.0, 'REPLACE')
_vg = ob_mesh.vertex_groups.new(name='coxa_fd')
for _i, _w in zip([14, 102, 159, 162], [0.1188, 0.05785, 0.6623, 0.5394]): _vg.add([_i], _w, 'REPLACE')
_vg = ob_mesh.vertex_groups.new(name='perna_fd')
_vg.add([10, 11, 14, 15, 102, 103, 106, 107, 118, 119, 122, 123, 159, 162, 163, 166, 167], 1.0, 'REPLACE')
_vg = ob_mesh.vertex_groups.new(name='pe_fd')
_vg.add([118, 119, 122, 123, 134, 135, 138, 139, 150, 151, 154, 155, 158, 167, 170, 171, 173], 1.0, 'REPLACE')
_vg = ob_mesh.vertex_groups.new(name='tronco_t')
_vg.add([0, 3, 7, 28, 29, 30, 31, 32, 33, 34, 35, 56, 57, 58, 59, 60, 73, 74, 75, 76, 77, 78, 91, 194, 195], 1.0, 'REPLACE')
_vg = ob_mesh.vertex_groups.new(name='rabo_1')
for _i, _w in zip([192, 193, 194, 195], [0.8653, 0.8676, 0.9983, 1.0]): _vg.add([_i], _w, 'REPLACE')
_vg = ob_mesh.vertex_groups.new(name='rabo_2')
_vg.add([196, 197, 198, 199], 1.0, 'REPLACE')
_vg = ob_mesh.vertex_groups.new(name='coxa_td')
for _i, _w in zip([2, 3, 29, 30, 58, 59, 75, 76, 160, 192, 193, 194, 195], [0.765, 0.8532, 0.7256, 0.7388, 0.9778, 0.03721, 0.9031, 0.9254, 0.4344, 1.0, 1.0, 0.9867, 1.0]): _vg.add([_i], _w, 'REPLACE')
_vg = ob_mesh.vertex_groups.new(name='perna_td')
_vg.add([2, 3, 6, 7, 94, 95, 98, 99, 110, 111, 114, 115, 157, 160, 161, 164, 165], 1.0, 'REPLACE')
_vg = ob_mesh.vertex_groups.new(name='pe_td')
_vg.add([94, 95, 98, 99, 110, 111, 114, 115, 126, 127, 130, 131, 142, 143, 146, 147, 156, 161, 164, 165, 168, 169, 172], 1.0, 'REPLACE')
_vg = ob_mesh.vertex_groups.new(name='coxa_te')
for _i, _w in zip([0, 1, 29, 30, 57, 75, 76, 192, 193, 194, 195], [0.9414, 0.6838, 0.7282, 0.7414, 0.9719, 0.904, 0.926, 1.0, 1.0, 1.0, 0.9928]): _vg.add([_i], _w, 'REPLACE')
_vg = ob_mesh.vertex_groups.new(name='perna_te')
_vg.add([0, 1, 4, 5, 92, 93, 96, 97, 108, 109, 112, 113, 175, 178, 179, 182, 183], 1.0, 'REPLACE')
_vg = ob_mesh.vertex_groups.new(name='pe_te')
_vg.add([92, 93, 96, 97, 108, 109, 112, 113, 124, 125, 128, 129, 140, 141, 144, 145, 174, 179, 182, 183, 186, 187, 190], 1.0, 'REPLACE')
_m = ob_mesh.modifiers.new('Armature', 'ARMATURE')
_m.object = ob_armature
_m.use_bone_envelopes = True
ob_lamp.location = (4.076, 1.005, 49.37)
ob_lamp.rotation_euler = (0.6503, 0.05522, 1.866)
ob_lamp.lock_rotations_4d = False
ob_lamp.empty_display_type = 'ARROWS'
ob_lamp.color = (0.0, 0.0, 0.0, 0.0)
ob_lamp.lineart.crease_threshold = 0.0

# ---- collection membership
col_collection_1.objects.link(ob_armature)
col_collection_1.objects.link(ob_mesh)
col_collection_1.objects.link(ob_lamp)

# ---- scene / render settings (as saved in the file)
scene.frame_start = 1; scene.frame_end = 250; scene.frame_set(1)
scene.render.engine = 'BLENDER_EEVEE_NEXT'
scene.render.image_settings.file_format = 'JPEG'
scene.render.image_settings.color_mode = 'RGB'
scene.render.image_settings.compression = 90
scene.render.resolution_x = 800
scene.render.resolution_y = 600
scene.render.pixel_aspect_x = 100.0
scene.render.pixel_aspect_y = 100.0
scene.render.fps = 25
scene.render.dither_intensity = 0.0
scene.render.use_compositing = False
scene.render.use_sequencer = False
scene.render.bake_margin = 2
scene.render.bake_bias = 0.0
scene.render.use_stamp_time = False
scene.render.use_stamp_date = False
scene.render.use_stamp_frame = False
scene.render.use_stamp_camera = False
scene.render.use_stamp_scene = False
scene.render.use_stamp_filename = False
scene.render.use_stamp_render_time = False
scene.render.stamp_font_size = 0
scene.cycles.use_denoising = False
scene.cycles.samples = 10
scene.cycles.sampling_pattern = 'TABULATED_SOBOL'
scene.cycles.light_sampling_threshold = 0.0
scene.cycles.use_adaptive_sampling = False
scene.cycles.use_light_tree = False
scene.cycles.blur_glossy = 0.0
scene.cycles.volume_bounces = 1
scene.cycles.pixel_filter_type = 'GAUSSIAN'
scene.cycles.sample_clamp_indirect = 0.0
scene.view_settings.view_transform = 'Raw'
bpy.context.view_layer.update()

# ---- added for rendering (the .blend has no active camera): camera
cam_auto = bpy.data.cameras.new('AutoCamera')
cam_auto.lens = 50.0
cam_auto.sensor_width = 36.0
cam_auto.clip_end = 1360.0
ob_auto_camera = bpy.data.objects.new('AutoCamera', cam_auto)
scene.collection.objects.link(ob_auto_camera)
ob_auto_camera.location = (77.4614, -97.0977, 85.4022)
ob_auto_camera.rotation_euler = (1.09748, -7.21219e-08, 0.694738)
scene.camera = ob_auto_camera
bpy.context.view_layer.update()
